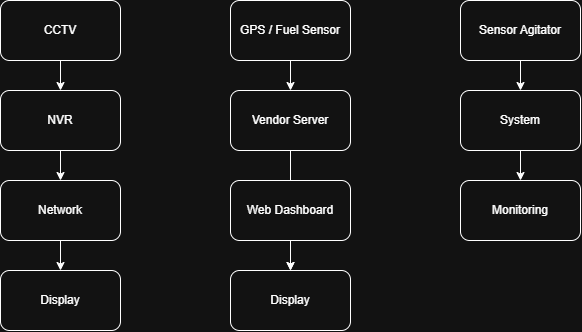

The diagram above was exported from draw.io. Its source (the exported page's mxGraphModel, read from the mxfile embedded in the PNG):
<mxGraphModel dx="727" dy="426" grid="1" gridSize="10" guides="1" tooltips="1" connect="1" arrows="1" fold="1" page="1" pageScale="1" pageWidth="850" pageHeight="1100" math="0" shadow="0">
  <root>
    <mxCell id="0" />
    <mxCell id="1" parent="0" />
    <mxCell id="02mXRS2LuHhjvVOz9CkU-19" edge="1" parent="1" source="02mXRS2LuHhjvVOz9CkU-5" style="edgeStyle=orthogonalEdgeStyle;rounded=0;orthogonalLoop=1;jettySize=auto;html=1;" target="02mXRS2LuHhjvVOz9CkU-6" value="">
      <mxGeometry relative="1" as="geometry" />
    </mxCell>
    <mxCell id="02mXRS2LuHhjvVOz9CkU-5" parent="1" style="rounded=1;whiteSpace=wrap;html=1;" value="CCTV" vertex="1">
      <mxGeometry height="60" width="120" x="100" y="90" as="geometry" />
    </mxCell>
    <mxCell id="02mXRS2LuHhjvVOz9CkU-20" edge="1" parent="1" source="02mXRS2LuHhjvVOz9CkU-6" style="edgeStyle=orthogonalEdgeStyle;rounded=0;orthogonalLoop=1;jettySize=auto;html=1;" target="02mXRS2LuHhjvVOz9CkU-7" value="">
      <mxGeometry relative="1" as="geometry" />
    </mxCell>
    <mxCell id="02mXRS2LuHhjvVOz9CkU-6" parent="1" style="rounded=1;whiteSpace=wrap;html=1;" value="NVR" vertex="1">
      <mxGeometry height="60" width="120" x="100" y="180" as="geometry" />
    </mxCell>
    <mxCell id="02mXRS2LuHhjvVOz9CkU-21" edge="1" parent="1" source="02mXRS2LuHhjvVOz9CkU-7" style="edgeStyle=orthogonalEdgeStyle;rounded=0;orthogonalLoop=1;jettySize=auto;html=1;" target="02mXRS2LuHhjvVOz9CkU-8" value="">
      <mxGeometry relative="1" as="geometry" />
    </mxCell>
    <mxCell id="02mXRS2LuHhjvVOz9CkU-7" parent="1" style="rounded=1;whiteSpace=wrap;html=1;" value="Network" vertex="1">
      <mxGeometry height="60" width="120" x="100" y="270" as="geometry" />
    </mxCell>
    <mxCell id="02mXRS2LuHhjvVOz9CkU-8" parent="1" style="rounded=1;whiteSpace=wrap;html=1;" value="Display" vertex="1">
      <mxGeometry height="60" width="120" x="100" y="360" as="geometry" />
    </mxCell>
    <mxCell id="02mXRS2LuHhjvVOz9CkU-22" edge="1" parent="1" source="02mXRS2LuHhjvVOz9CkU-9" style="edgeStyle=orthogonalEdgeStyle;rounded=0;orthogonalLoop=1;jettySize=auto;html=1;" target="02mXRS2LuHhjvVOz9CkU-11" value="">
      <mxGeometry relative="1" as="geometry" />
    </mxCell>
    <mxCell id="02mXRS2LuHhjvVOz9CkU-9" parent="1" style="rounded=1;whiteSpace=wrap;html=1;" value="GPS / Fuel Sensor" vertex="1">
      <mxGeometry height="60" width="120" x="330" y="90" as="geometry" />
    </mxCell>
    <mxCell id="02mXRS2LuHhjvVOz9CkU-23" edge="1" parent="1" source="02mXRS2LuHhjvVOz9CkU-11" style="edgeStyle=orthogonalEdgeStyle;rounded=0;orthogonalLoop=1;jettySize=auto;html=1;" target="02mXRS2LuHhjvVOz9CkU-15" value="">
      <mxGeometry relative="1" as="geometry" />
    </mxCell>
    <mxCell id="02mXRS2LuHhjvVOz9CkU-11" parent="1" style="rounded=1;whiteSpace=wrap;html=1;" value="Vendor Server" vertex="1">
      <mxGeometry height="60" width="120" x="330" y="180" as="geometry" />
    </mxCell>
    <mxCell id="02mXRS2LuHhjvVOz9CkU-24" edge="1" parent="1" source="02mXRS2LuHhjvVOz9CkU-12" style="edgeStyle=orthogonalEdgeStyle;rounded=0;orthogonalLoop=1;jettySize=auto;html=1;" target="02mXRS2LuHhjvVOz9CkU-15" value="">
      <mxGeometry relative="1" as="geometry" />
    </mxCell>
    <mxCell id="02mXRS2LuHhjvVOz9CkU-12" parent="1" style="rounded=1;whiteSpace=wrap;html=1;" value="Web Dashboard" vertex="1">
      <mxGeometry height="60" width="120" x="330" y="270" as="geometry" />
    </mxCell>
    <mxCell id="02mXRS2LuHhjvVOz9CkU-15" parent="1" style="rounded=1;whiteSpace=wrap;html=1;" value="Display" vertex="1">
      <mxGeometry height="60" width="120" x="330" y="360" as="geometry" />
    </mxCell>
    <mxCell id="02mXRS2LuHhjvVOz9CkU-25" edge="1" parent="1" source="02mXRS2LuHhjvVOz9CkU-16" style="edgeStyle=orthogonalEdgeStyle;rounded=0;orthogonalLoop=1;jettySize=auto;html=1;" target="02mXRS2LuHhjvVOz9CkU-17" value="">
      <mxGeometry relative="1" as="geometry" />
    </mxCell>
    <mxCell id="02mXRS2LuHhjvVOz9CkU-16" parent="1" style="rounded=1;whiteSpace=wrap;html=1;" value="Sensor Agitator" vertex="1">
      <mxGeometry height="60" width="120" x="560" y="90" as="geometry" />
    </mxCell>
    <mxCell id="02mXRS2LuHhjvVOz9CkU-26" edge="1" parent="1" source="02mXRS2LuHhjvVOz9CkU-17" style="edgeStyle=orthogonalEdgeStyle;rounded=0;orthogonalLoop=1;jettySize=auto;html=1;" target="02mXRS2LuHhjvVOz9CkU-18" value="">
      <mxGeometry relative="1" as="geometry" />
    </mxCell>
    <mxCell id="02mXRS2LuHhjvVOz9CkU-17" parent="1" style="rounded=1;whiteSpace=wrap;html=1;" value="System" vertex="1">
      <mxGeometry height="60" width="120" x="560" y="180" as="geometry" />
    </mxCell>
    <mxCell id="02mXRS2LuHhjvVOz9CkU-18" parent="1" style="rounded=1;whiteSpace=wrap;html=1;" value="Monitoring" vertex="1">
      <mxGeometry height="60" width="120" x="560" y="270" as="geometry" />
    </mxCell>
  </root>
</mxGraphModel>